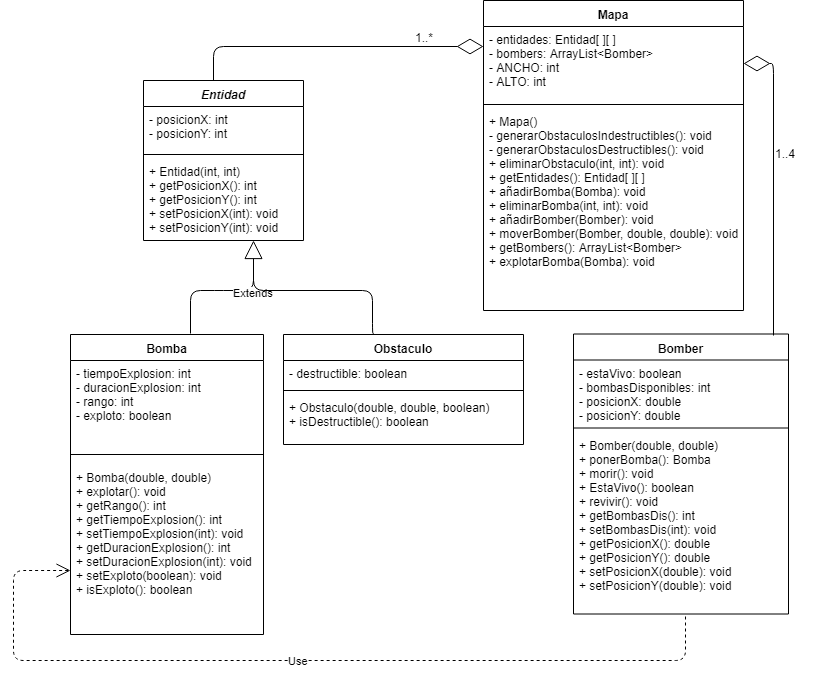

The diagram above was exported from draw.io. Its source (the exported page's mxGraphModel, read from the mxfile embedded in the PNG):
<mxGraphModel dx="2077" dy="550" grid="1" gridSize="10" guides="1" tooltips="1" connect="1" arrows="1" fold="1" page="1" pageScale="1" pageWidth="827" pageHeight="1169" math="0" shadow="0">
  <root>
    <mxCell id="0" />
    <mxCell id="1" parent="0" />
    <mxCell id="7-KlQU_kqxlbbr5vVEnp-1" value="Mapa" style="swimlane;fontStyle=1;align=center;verticalAlign=top;childLayout=stackLayout;horizontal=1;startSize=26;horizontalStack=0;resizeParent=1;resizeParentMax=0;resizeLast=0;collapsible=1;marginBottom=0;" parent="1" vertex="1">
      <mxGeometry x="20" y="20" width="260" height="310" as="geometry" />
    </mxCell>
    <mxCell id="7-KlQU_kqxlbbr5vVEnp-2" value="- entidades: Entidad[ ][ ]&#10;- bombers: ArrayList&lt;Bomber&gt;&#10;- ANCHO: int&#10;- ALTO: int" style="text;strokeColor=none;fillColor=none;align=left;verticalAlign=top;spacingLeft=4;spacingRight=4;overflow=hidden;rotatable=0;points=[[0,0.5],[1,0.5]];portConstraint=eastwest;" parent="7-KlQU_kqxlbbr5vVEnp-1" vertex="1">
      <mxGeometry y="26" width="260" height="74" as="geometry" />
    </mxCell>
    <mxCell id="7-KlQU_kqxlbbr5vVEnp-3" value="" style="line;strokeWidth=1;fillColor=none;align=left;verticalAlign=middle;spacingTop=-1;spacingLeft=3;spacingRight=3;rotatable=0;labelPosition=right;points=[];portConstraint=eastwest;" parent="7-KlQU_kqxlbbr5vVEnp-1" vertex="1">
      <mxGeometry y="100" width="260" height="8" as="geometry" />
    </mxCell>
    <mxCell id="7-KlQU_kqxlbbr5vVEnp-4" value="+ Mapa()&#10;- generarObstaculosIndestructibles(): void&#10;- generarObstaculosDestructibles(): void&#10;+ eliminarObstaculo(int, int): void&#10;+ getEntidades(): Entidad[ ][ ]&#10;+ añadirBomba(Bomba): void&#10;+ eliminarBomba(int, int): void&#10;+ añadirBomber(Bomber): void&#10;+ moverBomber(Bomber, double, double): void&#10;+ getBombers(): ArrayList&lt;Bomber&gt;&#10;+ explotarBomba(Bomba): void&#10;" style="text;strokeColor=none;fillColor=none;align=left;verticalAlign=top;spacingLeft=4;spacingRight=4;overflow=hidden;rotatable=0;points=[[0,0.5],[1,0.5]];portConstraint=eastwest;" parent="7-KlQU_kqxlbbr5vVEnp-1" vertex="1">
      <mxGeometry y="108" width="260" height="202" as="geometry" />
    </mxCell>
    <mxCell id="7-KlQU_kqxlbbr5vVEnp-19" value="Bomber" style="swimlane;fontStyle=1;align=center;verticalAlign=top;childLayout=stackLayout;horizontal=1;startSize=26;horizontalStack=0;resizeParent=1;resizeParentMax=0;resizeLast=0;collapsible=1;marginBottom=0;" parent="1" vertex="1">
      <mxGeometry x="110" y="353.5" width="215" height="280" as="geometry">
        <mxRectangle x="625" y="413.5" width="90" height="26" as="alternateBounds" />
      </mxGeometry>
    </mxCell>
    <mxCell id="7-KlQU_kqxlbbr5vVEnp-20" value="- estaVivo: boolean&#10;- bombasDisponibles: int&#10;- posicionX: double&#10;- posicionY: double&#10;" style="text;strokeColor=none;fillColor=none;align=left;verticalAlign=top;spacingLeft=4;spacingRight=4;overflow=hidden;rotatable=0;points=[[0,0.5],[1,0.5]];portConstraint=eastwest;" parent="7-KlQU_kqxlbbr5vVEnp-19" vertex="1">
      <mxGeometry y="26" width="215" height="64" as="geometry" />
    </mxCell>
    <mxCell id="7-KlQU_kqxlbbr5vVEnp-21" value="" style="line;strokeWidth=1;fillColor=none;align=left;verticalAlign=middle;spacingTop=-1;spacingLeft=3;spacingRight=3;rotatable=0;labelPosition=right;points=[];portConstraint=eastwest;" parent="7-KlQU_kqxlbbr5vVEnp-19" vertex="1">
      <mxGeometry y="90" width="215" height="8" as="geometry" />
    </mxCell>
    <mxCell id="7-KlQU_kqxlbbr5vVEnp-22" value="+ Bomber(double, double)&#10;+ ponerBomba(): Bomba &#10;+ morir(): void&#10;+ EstaVivo(): boolean&#10;+ revivir(): void&#10;+ getBombasDis(): int&#10;+ setBombasDis(int): void&#10;+ getPosicionX(): double&#10;+ getPosicionY(): double&#10;+ setPosicionX(double): void&#10;+ setPosicionY(double): void&#10;" style="text;strokeColor=none;fillColor=none;align=left;verticalAlign=top;spacingLeft=4;spacingRight=4;overflow=hidden;rotatable=0;points=[[0,0.5],[1,0.5]];portConstraint=eastwest;" parent="7-KlQU_kqxlbbr5vVEnp-19" vertex="1">
      <mxGeometry y="98" width="215" height="182" as="geometry" />
    </mxCell>
    <mxCell id="frl-XCzA9xXulGjlNb0u-8" value="Bomba" style="swimlane;fontStyle=1;align=center;verticalAlign=top;childLayout=stackLayout;horizontal=1;startSize=26;horizontalStack=0;resizeParent=1;resizeParentMax=0;resizeLast=0;collapsible=1;marginBottom=0;" parent="1" vertex="1">
      <mxGeometry x="-393" y="354" width="193" height="300" as="geometry" />
    </mxCell>
    <mxCell id="frl-XCzA9xXulGjlNb0u-9" value="- tiempoExplosion: int&#10;- duracionExplosion: int&#10;- rango: int &#10;- exploto: boolean&#10;" style="text;strokeColor=none;fillColor=none;align=left;verticalAlign=top;spacingLeft=4;spacingRight=4;overflow=hidden;rotatable=0;points=[[0,0.5],[1,0.5]];portConstraint=eastwest;" parent="frl-XCzA9xXulGjlNb0u-8" vertex="1">
      <mxGeometry y="26" width="193" height="84" as="geometry" />
    </mxCell>
    <mxCell id="frl-XCzA9xXulGjlNb0u-10" value="" style="line;strokeWidth=1;fillColor=none;align=left;verticalAlign=middle;spacingTop=-1;spacingLeft=3;spacingRight=3;rotatable=0;labelPosition=right;points=[];portConstraint=eastwest;" parent="frl-XCzA9xXulGjlNb0u-8" vertex="1">
      <mxGeometry y="110" width="193" height="20" as="geometry" />
    </mxCell>
    <mxCell id="frl-XCzA9xXulGjlNb0u-11" value="+ Bomba(double, double)&#10;+ explotar(): void &#10;+ getRango(): int&#10;+ getTiempoExplosion(): int&#10;+ setTiempoExplosion(int): void&#10;+ getDuracionExplosion(): int&#10;+ setDuracionExplosion(int): void&#10;+ setExploto(boolean): void&#10;+ isExploto(): boolean&#10;" style="text;strokeColor=none;fillColor=none;align=left;verticalAlign=top;spacingLeft=4;spacingRight=4;overflow=hidden;rotatable=0;points=[[0,0.5],[1,0.5]];portConstraint=eastwest;" parent="frl-XCzA9xXulGjlNb0u-8" vertex="1">
      <mxGeometry y="130" width="193" height="170" as="geometry" />
    </mxCell>
    <mxCell id="frl-XCzA9xXulGjlNb0u-33" value="Extends" style="endArrow=block;endSize=16;endFill=0;html=1;" parent="1" edge="1">
      <mxGeometry x="0.4558" y="-10" width="160" relative="1" as="geometry">
        <mxPoint x="-273" y="353" as="sourcePoint" />
        <mxPoint x="-210" y="260" as="targetPoint" />
        <Array as="points">
          <mxPoint x="-273" y="310" />
          <mxPoint x="-250" y="310" />
          <mxPoint x="-210" y="310" />
        </Array>
        <mxPoint x="-10" y="10" as="offset" />
      </mxGeometry>
    </mxCell>
    <mxCell id="XB9Rdrb-TxRc3Mi9oHNi-1" value="" style="endArrow=none;html=1;edgeStyle=orthogonalEdgeStyle;entryX=0.375;entryY=-0.009;entryDx=0;entryDy=0;entryPerimeter=0;" parent="1" target="6RQky9USunrTsKlQ8qgX-9" edge="1">
      <mxGeometry relative="1" as="geometry">
        <mxPoint x="-210" y="290" as="sourcePoint" />
        <mxPoint x="-91" y="330" as="targetPoint" />
        <Array as="points">
          <mxPoint x="-210" y="310" />
          <mxPoint x="-91" y="310" />
          <mxPoint x="-91" y="353" />
        </Array>
      </mxGeometry>
    </mxCell>
    <mxCell id="XB9Rdrb-TxRc3Mi9oHNi-2" value="" style="resizable=0;html=1;align=left;verticalAlign=bottom;labelBackgroundColor=#ffffff;fontSize=10;" parent="XB9Rdrb-TxRc3Mi9oHNi-1" vertex="1" connectable="0">
      <mxGeometry x="-1" relative="1" as="geometry" />
    </mxCell>
    <mxCell id="6RQky9USunrTsKlQ8qgX-9" value="Obstaculo" style="swimlane;fontStyle=1;align=center;verticalAlign=top;childLayout=stackLayout;horizontal=1;startSize=26;horizontalStack=0;resizeParent=1;resizeParentMax=0;resizeLast=0;collapsible=1;marginBottom=0;" parent="1" vertex="1">
      <mxGeometry x="-180" y="354" width="240" height="110" as="geometry" />
    </mxCell>
    <mxCell id="6RQky9USunrTsKlQ8qgX-10" value="- destructible: boolean" style="text;strokeColor=none;fillColor=none;align=left;verticalAlign=top;spacingLeft=4;spacingRight=4;overflow=hidden;rotatable=0;points=[[0,0.5],[1,0.5]];portConstraint=eastwest;" parent="6RQky9USunrTsKlQ8qgX-9" vertex="1">
      <mxGeometry y="26" width="240" height="26" as="geometry" />
    </mxCell>
    <mxCell id="6RQky9USunrTsKlQ8qgX-11" value="" style="line;strokeWidth=1;fillColor=none;align=left;verticalAlign=middle;spacingTop=-1;spacingLeft=3;spacingRight=3;rotatable=0;labelPosition=right;points=[];portConstraint=eastwest;" parent="6RQky9USunrTsKlQ8qgX-9" vertex="1">
      <mxGeometry y="52" width="240" height="8" as="geometry" />
    </mxCell>
    <mxCell id="6RQky9USunrTsKlQ8qgX-12" value="+ Obstaculo(double, double, boolean)&#10;+ isDestructible(): boolean&#10;" style="text;strokeColor=none;fillColor=none;align=left;verticalAlign=top;spacingLeft=4;spacingRight=4;overflow=hidden;rotatable=0;points=[[0,0.5],[1,0.5]];portConstraint=eastwest;" parent="6RQky9USunrTsKlQ8qgX-9" vertex="1">
      <mxGeometry y="60" width="240" height="50" as="geometry" />
    </mxCell>
    <mxCell id="6RQky9USunrTsKlQ8qgX-16" value="" style="endArrow=diamondThin;endFill=0;endSize=24;html=1;" parent="1" edge="1">
      <mxGeometry width="160" relative="1" as="geometry">
        <mxPoint x="-250" y="100" as="sourcePoint" />
        <mxPoint x="20" y="66" as="targetPoint" />
        <Array as="points">
          <mxPoint x="-250" y="66" />
        </Array>
      </mxGeometry>
    </mxCell>
    <mxCell id="jfXNrk5nerTmNHf2oI25-5" value="Entidad" style="swimlane;fontStyle=3;align=center;verticalAlign=top;childLayout=stackLayout;horizontal=1;startSize=26;horizontalStack=0;resizeParent=1;resizeParentMax=0;resizeLast=0;collapsible=1;marginBottom=0;" parent="1" vertex="1">
      <mxGeometry x="-320" y="100" width="160" height="160" as="geometry" />
    </mxCell>
    <mxCell id="jfXNrk5nerTmNHf2oI25-6" value="- posicionX: int&#10;- posicionY: int" style="text;strokeColor=none;fillColor=none;align=left;verticalAlign=top;spacingLeft=4;spacingRight=4;overflow=hidden;rotatable=0;points=[[0,0.5],[1,0.5]];portConstraint=eastwest;" parent="jfXNrk5nerTmNHf2oI25-5" vertex="1">
      <mxGeometry y="26" width="160" height="44" as="geometry" />
    </mxCell>
    <mxCell id="jfXNrk5nerTmNHf2oI25-7" value="" style="line;strokeWidth=1;fillColor=none;align=left;verticalAlign=middle;spacingTop=-1;spacingLeft=3;spacingRight=3;rotatable=0;labelPosition=right;points=[];portConstraint=eastwest;" parent="jfXNrk5nerTmNHf2oI25-5" vertex="1">
      <mxGeometry y="70" width="160" height="8" as="geometry" />
    </mxCell>
    <mxCell id="jfXNrk5nerTmNHf2oI25-8" value="+ Entidad(int, int)&#10;+ getPosicionX(): int&#10;+ getPosicionY(): int&#10;+ setPosicionX(int): void&#10;+ setPosicionY(int): void&#10;&#10;" style="text;strokeColor=none;fillColor=none;align=left;verticalAlign=top;spacingLeft=4;spacingRight=4;overflow=hidden;rotatable=0;points=[[0,0.5],[1,0.5]];portConstraint=eastwest;" parent="jfXNrk5nerTmNHf2oI25-5" vertex="1">
      <mxGeometry y="78" width="160" height="82" as="geometry" />
    </mxCell>
    <mxCell id="jfXNrk5nerTmNHf2oI25-10" value="1..*" style="text;html=1;resizable=0;points=[];autosize=1;align=left;verticalAlign=top;spacingTop=-4;" parent="1" vertex="1">
      <mxGeometry x="-50" y="48" width="30" height="20" as="geometry" />
    </mxCell>
    <mxCell id="IaTPJEJs470ZqMx6pdm6-1" value="" style="endArrow=diamondThin;endFill=0;endSize=24;html=1;exitX=0.931;exitY=0.005;exitDx=0;exitDy=0;exitPerimeter=0;entryX=1;entryY=0.5;entryDx=0;entryDy=0;" parent="1" source="7-KlQU_kqxlbbr5vVEnp-19" target="7-KlQU_kqxlbbr5vVEnp-2" edge="1">
      <mxGeometry width="160" relative="1" as="geometry">
        <mxPoint x="310" y="348" as="sourcePoint" />
        <mxPoint x="310" y="148" as="targetPoint" />
        <Array as="points">
          <mxPoint x="310" y="83" />
        </Array>
      </mxGeometry>
    </mxCell>
    <mxCell id="IaTPJEJs470ZqMx6pdm6-2" value="1..4" style="text;html=1;resizable=0;points=[];autosize=1;align=left;verticalAlign=top;spacingTop=-4;" parent="1" vertex="1">
      <mxGeometry x="310" y="164" width="40" height="20" as="geometry" />
    </mxCell>
    <mxCell id="yHGoLTr7_OiT5A__0hKE-1" value="Use" style="endArrow=open;endSize=12;dashed=1;html=1;exitX=0.522;exitY=1.013;exitDx=0;exitDy=0;exitPerimeter=0;" parent="1" source="7-KlQU_kqxlbbr5vVEnp-22" edge="1">
      <mxGeometry width="160" relative="1" as="geometry">
        <mxPoint x="270" y="680" as="sourcePoint" />
        <mxPoint x="-393" y="590" as="targetPoint" />
        <Array as="points">
          <mxPoint x="222" y="680" />
          <mxPoint x="-450" y="680" />
          <mxPoint x="-450" y="590" />
        </Array>
      </mxGeometry>
    </mxCell>
  </root>
</mxGraphModel>